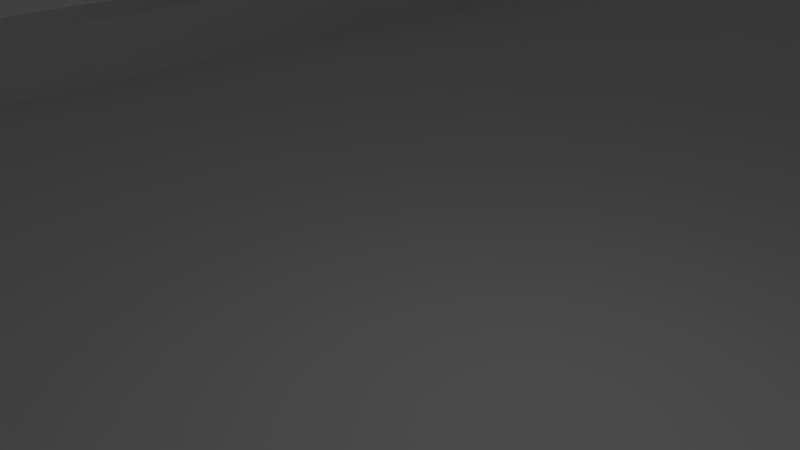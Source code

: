 # Source: bridge2.blend  (saved by Blender 2.78.0; exported with 4.5.12 LTS)
import bpy
from mathutils import Matrix  # noqa: F401  (used for matrix-valued properties, if any)

bpy.ops.wm.read_factory_settings(use_empty=True)
scene = bpy.context.scene
scene.name = 'Scene'

# ---- collections
col_collection_1 = bpy.data.collections.new('Collection 1'); scene.collection.children.link(col_collection_1)

# ---- materials (node trees are filled in below, after node groups)
mat_material = bpy.data.materials.new('Material')
mat_material.alpha_threshold = 0.0
mat_material.use_transparent_shadow = False
mat_material.roughness = 0.5
mat_material.line_color = (0.0, 0.0, 0.0, 1.0)

# ---- material node trees

# ---- world
world_world = bpy.data.worlds.new('World'); scene.world = world_world
world_world.color = (0.05088, 0.05088, 0.05088)
world_world.use_sun_shadow = False
world_world.sun_shadow_jitter_overblur = 0.0
world_world.cycles.sampling_method = 'MANUAL'

# ---- cameras
cam_camera = bpy.data.cameras.new('Camera')
cam_camera.clip_end = 100.0
cam_camera.lens = 35.0
cam_camera.sensor_width = 32.0
cam_camera.sensor_height = 18.0
cam_camera.ortho_scale = 7.314
cam_camera.dof.focus_distance = 0.0
cam_camera.dof.aperture_fstop = 128.0

# ---- lights
light_lamp = bpy.data.lights.new('Lamp', 'POINT')
light_lamp.transmission_factor = 0.0
light_lamp.cutoff_distance = 30.0
light_lamp.energy = 100.0
light_lamp.shadow_buffer_clip_start = 1.001
light_lamp.shadow_soft_size = 0.1
light_lamp.shadow_maximum_resolution = 0.006
light_lamp.use_absolute_resolution = True

# ---- meshes
me_cube_005 = bpy.data.meshes.new('Cube.005')
me_cube_005.from_pydata([(-1.0, -1.0, -1.0), (-1.0, -1.0, 1.0), (-1.0, 1.0, -1.0), (-1.0, 1.0, 1.0), (22.64, -1.0, -1.0), (22.64, -1.0, 1.0), (22.64, 1.0, -1.0), (22.64, 1.0, 1.0), (-1.0, -25.63, -1.0), (-1.0, -25.63, 1.0), (-1.0, -23.63, -1.0), (-1.0, -23.63, 1.0), (22.64, -25.63, -1.0), (22.64, -25.63, 1.0), (22.64, -23.63, -1.0), (22.64, -23.63, 1.0), (-1.0, -76.57, -1.0), (-1.0, -76.57, 1.0), (-1.0, -74.57, -1.0), (-1.0, -74.57, 1.0), (22.64, -76.57, -1.0), (22.64, -76.57, 1.0), (22.64, -74.57, -1.0), (22.64, -74.57, 1.0), (-1.0, -51.94, -1.0), (-1.0, -51.94, 1.0), (-1.0, -49.94, -1.0), (-1.0, -49.94, 1.0), (22.64, -51.94, -1.0), (22.64, -51.94, 1.0), (22.64, -49.94, -1.0), (22.64, -49.94, 1.0), (-1.0, -52.94, -0.5), (-1.0, -52.94, 0.5), (-1.0, -51.94, -0.5), (-1.0, -51.94, 0.5), (22.64, -74.57, -0.5), (22.64, -74.57, 0.5), (22.64, -73.57, -0.5), (22.64, -73.57, 0.5), (-1.0, -73.57, -0.5), (-1.0, -73.57, 0.5), (-1.0, -74.57, -0.5), (-1.0, -74.57, 0.5), (22.64, -51.94, -0.5), (22.64, -51.94, 0.5), (22.64, -52.94, -0.5), (22.64, -52.94, 0.5), (-1.0, -2.0, -0.5), (-1.0, -2.0, 0.5), (-1.0, -1.0, -0.5), (-1.0, -1.0, 0.5), (22.64, -23.63, -0.5), (22.64, -23.63, 0.5), (22.64, -22.63, -0.5), (22.64, -22.63, 0.5), (-1.0, -22.63, -0.5), (-1.0, -22.63, 0.5), (-1.0, -23.63, -0.5), (-1.0, -23.63, 0.5), (22.64, -1.0, -0.5), (22.64, -1.0, 0.5), (22.64, -2.0, -0.5), (22.64, -2.0, 0.5)], [], [(0, 1, 3, 2), (2, 3, 7, 6), (6, 7, 5, 4), (4, 5, 1, 0), (2, 6, 4, 0), (7, 3, 1, 5), (8, 9, 11, 10), (10, 11, 15, 14), (14, 15, 13, 12), (12, 13, 9, 8), (10, 14, 12, 8), (15, 11, 9, 13), (16, 17, 19, 18), (18, 19, 23, 22), (22, 23, 21, 20), (20, 21, 17, 16), (18, 22, 20, 16), (23, 19, 17, 21), (24, 25, 27, 26), (26, 27, 31, 30), (30, 31, 29, 28), (28, 29, 25, 24), (26, 30, 28, 24), (31, 27, 25, 29), (32, 33, 35, 34), (34, 35, 39, 38), (38, 39, 37, 36), (36, 37, 33, 32), (34, 38, 36, 32), (39, 35, 33, 37), (40, 42, 43, 41), (42, 46, 47, 43), (46, 44, 45, 47), (44, 40, 41, 45), (42, 40, 44, 46), (47, 45, 41, 43), (48, 49, 51, 50), (50, 51, 55, 54), (54, 55, 53, 52), (52, 53, 49, 48), (50, 54, 52, 48), (55, 51, 49, 53), (56, 58, 59, 57), (58, 62, 63, 59), (62, 60, 61, 63), (60, 56, 57, 61), (58, 56, 60, 62), (63, 61, 57, 59)])
me_cube_005.use_remesh_preserve_volume = False
me_cube_005.use_remesh_preserve_attributes = False
me_cube_005.use_mirror_vertex_groups = False
me_cube_005.update()
me_cube_001 = bpy.data.meshes.new('Cube.001')
me_cube_001.from_pydata([(37.63, 16.64, 16.53), (37.63, 14.55, 18.53), (37.63, 41.18, 18.53), (37.63, 16.64, -1.0), (37.63, 15.64, 16.53), (37.63, 15.64, -1.0), (39.63, 14.55, 18.53), (39.63, 41.18, 18.53), (39.63, 15.64, 16.53), (39.63, 4.729, -1.0), (39.63, 13.31, 16.53), (39.63, 2.4, -1.0), (37.63, 15.64, 16.53), (37.63, 4.729, -1.0), (37.63, 13.31, 16.53), (37.63, 2.4, -1.0), (37.63, 40.1, 16.53), (37.63, 51.01, -1.0), (37.63, 42.43, 16.53), (37.63, 53.34, -1.0), (39.63, 40.1, 16.53), (39.63, 51.01, -1.0), (39.63, 42.43, 16.53), (39.63, 53.34, -1.0), (39.63, 15.64, -1.0), (39.63, 15.64, 16.53), (39.63, 16.64, -1.0), (39.63, 16.64, 16.53), (37.63, 40.1, 16.53), (37.63, 40.1, -1.0), (37.63, 39.1, 16.53), (37.63, 39.1, -1.0), (39.63, 39.1, -1.0), (39.63, 39.1, 16.53), (39.63, 40.1, -1.0), (39.63, 40.1, 16.53), (38.13, 38.1, -1.0), (38.13, 16.64, 16.53), (38.13, 39.1, -1.0), (38.13, 17.64, 16.53), (39.13, 38.1, -1.0), (39.13, 16.64, 16.53), (39.13, 39.1, -1.0), (39.13, 17.64, 16.53), (39.13, 17.64, -1.0), (39.13, 39.1, 16.53), (39.13, 16.64, -1.0), (39.13, 38.1, 16.53), (38.13, 17.64, -1.0), (38.13, 39.1, 16.53), (38.13, 16.64, -1.0), (38.13, 38.1, 16.53)], [], [(14, 1, 2, 18), (18, 22, 10, 14), (2, 1, 6, 7), (22, 7, 6, 10), (10, 6, 1, 14), (18, 2, 7, 22), (8, 12, 14, 10), (13, 9, 11, 15), (11, 10, 14, 15), (9, 8, 10, 11), (13, 12, 8, 9), (15, 14, 12, 13), (16, 20, 22, 18), (21, 17, 19, 23), (19, 18, 22, 23), (17, 16, 18, 19), (21, 20, 16, 17), (23, 22, 20, 21), (5, 4, 0, 3), (3, 0, 27, 26), (26, 27, 25, 24), (24, 25, 4, 5), (3, 26, 24, 5), (27, 0, 4, 25), (31, 30, 28, 29), (29, 28, 35, 34), (34, 35, 33, 32), (32, 33, 30, 31), (29, 34, 32, 31), (35, 28, 30, 33), (36, 37, 39, 38), (38, 39, 43, 42), (42, 43, 41, 40), (40, 41, 37, 36), (38, 42, 40, 36), (43, 39, 37, 41), (44, 45, 47, 46), (46, 47, 51, 50), (50, 51, 49, 48), (48, 49, 45, 44), (46, 50, 48, 44), (51, 47, 45, 49)])
me_cube_001.use_remesh_preserve_volume = False
me_cube_001.use_remesh_preserve_attributes = False
me_cube_001.use_mirror_vertex_groups = False
me_cube_001.update()
me_cube_002 = bpy.data.meshes.new('Cube.002')
me_cube_002.from_pydata([(-16.73, -1.666, -16.68), (-16.73, -1.0, 1.0), (-16.73, 5.393, -16.68), (-16.73, 4.727, 1.0), (1.0, -1.666, -16.68), (1.0, -1.0, 1.0), (1.0, 5.393, -16.68), (1.0, 4.727, 1.0)], [], [(0, 1, 3, 2), (2, 3, 7, 6), (6, 7, 5, 4), (4, 5, 1, 0), (2, 6, 4, 0), (7, 3, 1, 5)])
me_cube_002.use_remesh_preserve_volume = False
me_cube_002.use_remesh_preserve_attributes = False
me_cube_002.use_mirror_vertex_groups = False
me_cube_002.update()
me_cube = bpy.data.meshes.new('Cube')
me_cube.from_pydata([(1.0, 1.646, -1.0), (1.0, -0.9336, -1.0), (-1.0, -0.9336, -1.0), (-1.0, 1.646, -1.0), (1.0, 1.646, -0.09561), (1.0, -0.9336, -0.09561), (-1.0, 1.646, -0.09561), (-1.0, -0.9336, -0.09561), (0.8556, 1.646, -1.0), (-0.8508, 1.646, -1.0), (0.8556, -0.9336, -1.0), (-0.8508, -0.9336, -1.0), (0.8556, 1.646, -0.09561), (-0.8508, 1.646, -0.09561), (0.8556, -0.9336, -0.09561), (-0.8508, -0.9336, -0.09561), (0.8556, 1.646, -0.5477), (-0.8508, 1.646, -0.5477), (0.8556, -0.9336, -0.5477), (-0.8508, -0.9336, -0.5477)], [], [(9, 11, 2, 3), (0, 4, 5, 1), (11, 15, 7, 2), (2, 7, 6, 3), (13, 9, 3, 6), (13, 6, 7, 15), (4, 12, 14, 5), (4, 0, 8, 12), (1, 5, 14, 10), (0, 1, 10, 8), (8, 10, 11, 9), (16, 17, 19, 18), (14, 12, 16, 18), (13, 15, 19, 17), (9, 17, 16, 8), (11, 10, 18, 19)])
me_cube.materials.append(mat_material)
me_cube.use_remesh_preserve_volume = False
me_cube.use_remesh_preserve_attributes = False
me_cube.use_mirror_vertex_groups = False
me_cube.update()

# ---- objects
ob_cube_003 = bpy.data.objects.new('Cube.003', me_cube_005)
ob_cube_001 = bpy.data.objects.new('Cube.001', me_cube_001)
ob_cube_002 = bpy.data.objects.new('Cube.002', me_cube_002)
ob_cube = bpy.data.objects.new('Cube', me_cube)
ob_lamp = bpy.data.objects.new('Lamp', light_lamp)
ob_camera = bpy.data.objects.new('Camera', cam_camera)

# ---- transforms, parenting, visibility, modifiers, constraints
ob_cube_003.location = (-15.7, 61.24, 18.14)
ob_cube_003.lineart.crease_threshold = 0.0
ob_cube_001.location = (-30.69, -29.89, 0.6157)
ob_cube_001.lineart.crease_threshold = 0.0
_m = ob_cube_001.modifiers.new('Array', 'ARRAY')
_m.constant_offset_displace = (0.0, 0.0, 0.0)
_m.relative_offset_displace = (0.0, 1.0, 0.0)
_m = ob_cube_001.modifiers.new('Array.001', 'ARRAY')
_m.constant_offset_displace = (0.0, 0.0, 0.0)
_m.relative_offset_displace = (-12.82, 0.0, 0.0)
ob_cube_002.location = (7.378, -29.88, -5.02)
ob_cube_002.scale = (1.562, 1.0, 1.0)
ob_cube_002.lineart.crease_threshold = 0.0
_m = ob_cube_002.modifiers.new('Array', 'ARRAY')
_m.count = 3
_m.constant_offset_displace = (0.0, 2.0, 0.0)
_m.relative_offset_displace = (0.0, 7.27, 0.0)
ob_cube.location = (-4.913, 0.0, 0.0)
ob_cube.scale = (13.85, 63.17, 4.02)
ob_cube.lock_rotations_4d = False
ob_cube.empty_display_type = 'ARROWS'
ob_cube.lineart.crease_threshold = 0.0
_m = ob_cube.modifiers.new('Boolean', 'BOOLEAN')
_m.solver = 'FAST'
ob_lamp.location = (1.456, 1.005, 5.904)
ob_lamp.rotation_euler = (0.6503, 0.05522, 1.866)
ob_lamp.scale = (1.06, 1.386, 1.22)
ob_lamp.lock_rotations_4d = False
ob_lamp.empty_display_type = 'ARROWS'
ob_lamp.color = (0.0, 0.0, 0.0, 0.0)
ob_lamp.lineart.crease_threshold = 0.0
ob_camera.location = (6.776, -6.508, 5.344)
ob_camera.rotation_euler = (1.109, 0.0, 0.8149)
ob_camera.scale = (1.314, 1.074, 1.286)
ob_camera.lock_rotations_4d = False
ob_camera.empty_display_type = 'ARROWS'
ob_camera.color = (0.0, 0.0, 0.0, 0.0)
ob_camera.display_type = 'WIRE'
ob_camera.lineart.crease_threshold = 0.0

# ---- collection membership
col_collection_1.objects.link(ob_cube_003)
col_collection_1.objects.link(ob_cube_001)
col_collection_1.objects.link(ob_cube_002)
col_collection_1.objects.link(ob_cube)
col_collection_1.objects.link(ob_lamp)
col_collection_1.objects.link(ob_camera)

# ---- scene / render settings (as saved in the file)
scene.camera = ob_camera
scene.frame_start = 1; scene.frame_end = 250; scene.frame_set(179)
scene.render.engine = 'BLENDER_EEVEE_NEXT'
scene.render.resolution_percentage = 50
scene.render.dither_intensity = 0.0
scene.cycles.use_denoising = False
scene.cycles.samples = 128
scene.cycles.sampling_pattern = 'TABULATED_SOBOL'
scene.cycles.light_sampling_threshold = 0.0
scene.cycles.use_adaptive_sampling = False
scene.cycles.use_light_tree = False
scene.cycles.blur_glossy = 0.0
scene.cycles.sample_clamp_indirect = 0.0
scene.view_settings.view_transform = 'Standard'
bpy.context.view_layer.update()

